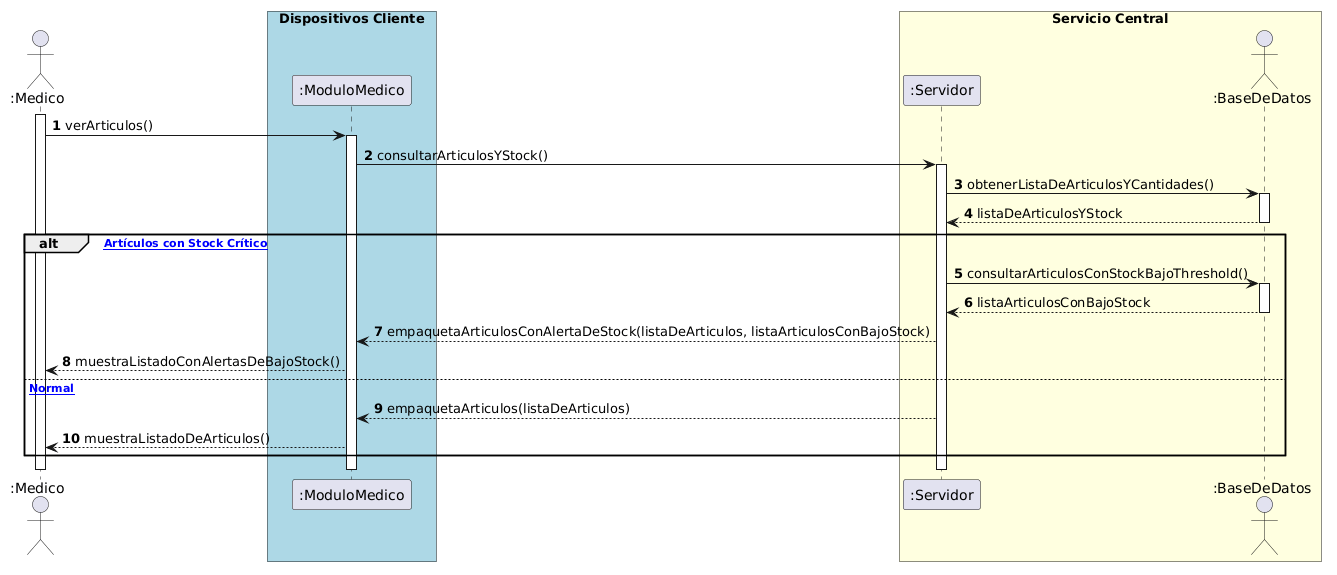

The diagram above was rendered by PlantUML. Its source (embedded in the PNG):
@startuml
autonumber
actor ":Medico" as Medico
box "Dispositivos Cliente" #LightBlue
participant ":ModuloMedico" as Web
end box

box "Servicio Central" #LightYellow
participant ":Servidor" as Servidor
actor ":BaseDeDatos" as BD
end box

activate Medico

' Fase 1: Solicitud de Catálogo / Inventario
Medico -> Web: verArticulos()
activate Web
Web -> Servidor: consultarArticulosYStock()
activate Servidor

' Fase 2: Búsqueda en Base de Datos
Servidor -> BD: obtenerListaDeArticulosYCantidades()
activate BD
BD --> Servidor: listaDeArticulosYStock
deactivate BD

' Fase 3: Evaluación de Extensión (<<extend>> alerta, bajo stock)
alt [Existen Artículos con Stock Crítico]
    Servidor -> BD: consultarArticulosConStockBajoThreshold()
    activate BD
    BD --> Servidor: listaArticulosConBajoStock
    deactivate BD
    Servidor --> Web: empaquetaArticulosConAlertaDeStock(listaDeArticulos, listaArticulosConBajoStock)
    Web --> Medico: muestraListadoConAlertasDeBajoStock()
else [Stock Normal]
    Servidor --> Web: empaquetaArticulos(listaDeArticulos)
    Web --> Medico: muestraListadoDeArticulos()
end

deactivate Servidor
deactivate Web
deactivate Medico
@enduml